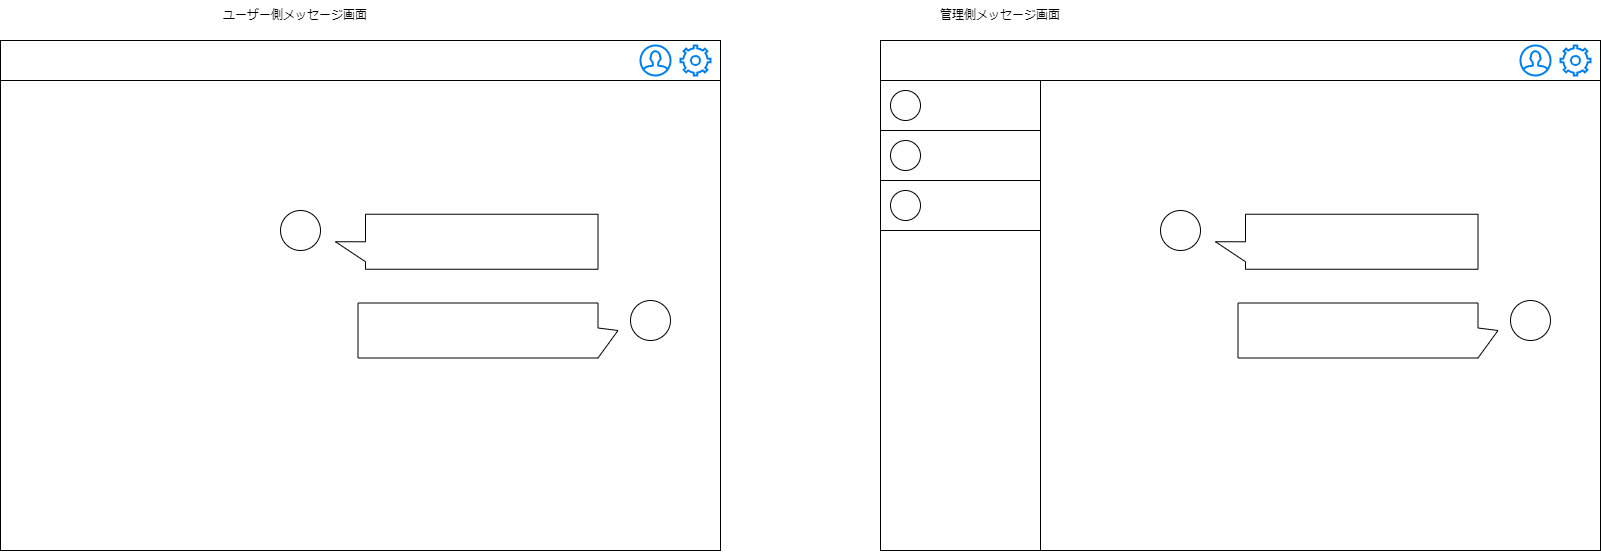

The diagram above was exported from draw.io. Its source (the exported page's mxGraphModel, read from the mxfile embedded in the PNG):
<mxGraphModel dx="806" dy="543" grid="1" gridSize="10" guides="1" tooltips="1" connect="1" arrows="1" fold="1" page="1" pageScale="1" pageWidth="850" pageHeight="1100" math="0" shadow="0">
  <root>
    <mxCell id="0" />
    <mxCell id="1" parent="0" />
    <mxCell id="2" value="ユーザー側メッセージ画面&lt;br&gt;" style="text;strokeColor=none;align=center;fillColor=none;html=1;verticalAlign=middle;whiteSpace=wrap;rounded=0;" vertex="1" parent="1">
      <mxGeometry x="260" y="40" width="150" height="30" as="geometry" />
    </mxCell>
    <mxCell id="3" value="管理側メッセージ画面&lt;br&gt;" style="text;strokeColor=none;align=center;fillColor=none;html=1;verticalAlign=middle;whiteSpace=wrap;rounded=0;" vertex="1" parent="1">
      <mxGeometry x="940" y="40" width="200" height="30" as="geometry" />
    </mxCell>
    <mxCell id="28" value="" style="rounded=0;whiteSpace=wrap;html=1;" vertex="1" parent="1">
      <mxGeometry x="40" y="120" width="720" height="470" as="geometry" />
    </mxCell>
    <mxCell id="29" value="" style="rounded=0;whiteSpace=wrap;html=1;" vertex="1" parent="1">
      <mxGeometry x="40" y="80" width="720" height="40" as="geometry" />
    </mxCell>
    <mxCell id="27" value="" style="html=1;verticalLabelPosition=bottom;align=center;labelBackgroundColor=#ffffff;verticalAlign=top;strokeWidth=2;strokeColor=#0080F0;shadow=0;dashed=0;shape=mxgraph.ios7.icons.settings;" vertex="1" parent="1">
      <mxGeometry x="720" y="85" width="30" height="30" as="geometry" />
    </mxCell>
    <mxCell id="30" value="" style="html=1;verticalLabelPosition=bottom;align=center;labelBackgroundColor=#ffffff;verticalAlign=top;strokeWidth=2;strokeColor=#0080F0;shadow=0;dashed=0;shape=mxgraph.ios7.icons.user;" vertex="1" parent="1">
      <mxGeometry x="680" y="85" width="30" height="30" as="geometry" />
    </mxCell>
    <mxCell id="32" value="" style="ellipse;whiteSpace=wrap;html=1;aspect=fixed;" vertex="1" parent="1">
      <mxGeometry x="320" y="250" width="40" height="40" as="geometry" />
    </mxCell>
    <mxCell id="33" value="" style="ellipse;whiteSpace=wrap;html=1;aspect=fixed;" vertex="1" parent="1">
      <mxGeometry x="670" y="340" width="40" height="40" as="geometry" />
    </mxCell>
    <mxCell id="34" value="" style="shape=callout;whiteSpace=wrap;html=1;perimeter=calloutPerimeter;rotation=90;" vertex="1" parent="1">
      <mxGeometry x="478.75" y="150" width="55" height="262.5" as="geometry" />
    </mxCell>
    <mxCell id="35" value="" style="shape=callout;whiteSpace=wrap;html=1;perimeter=calloutPerimeter;rotation=-90;size=20;position=0;base=30;" vertex="1" parent="1">
      <mxGeometry x="500" y="240" width="55" height="260" as="geometry" />
    </mxCell>
    <mxCell id="36" value="" style="rounded=0;whiteSpace=wrap;html=1;" vertex="1" parent="1">
      <mxGeometry x="920" y="120" width="720" height="470" as="geometry" />
    </mxCell>
    <mxCell id="37" value="" style="rounded=0;whiteSpace=wrap;html=1;" vertex="1" parent="1">
      <mxGeometry x="920" y="80" width="720" height="40" as="geometry" />
    </mxCell>
    <mxCell id="38" value="" style="html=1;verticalLabelPosition=bottom;align=center;labelBackgroundColor=#ffffff;verticalAlign=top;strokeWidth=2;strokeColor=#0080F0;shadow=0;dashed=0;shape=mxgraph.ios7.icons.settings;" vertex="1" parent="1">
      <mxGeometry x="1600" y="85" width="30" height="30" as="geometry" />
    </mxCell>
    <mxCell id="39" value="" style="html=1;verticalLabelPosition=bottom;align=center;labelBackgroundColor=#ffffff;verticalAlign=top;strokeWidth=2;strokeColor=#0080F0;shadow=0;dashed=0;shape=mxgraph.ios7.icons.user;" vertex="1" parent="1">
      <mxGeometry x="1560" y="85" width="30" height="30" as="geometry" />
    </mxCell>
    <mxCell id="40" value="" style="ellipse;whiteSpace=wrap;html=1;aspect=fixed;" vertex="1" parent="1">
      <mxGeometry x="1200" y="250" width="40" height="40" as="geometry" />
    </mxCell>
    <mxCell id="41" value="" style="ellipse;whiteSpace=wrap;html=1;aspect=fixed;" vertex="1" parent="1">
      <mxGeometry x="1550" y="340" width="40" height="40" as="geometry" />
    </mxCell>
    <mxCell id="42" value="" style="shape=callout;whiteSpace=wrap;html=1;perimeter=calloutPerimeter;rotation=90;" vertex="1" parent="1">
      <mxGeometry x="1358.75" y="150" width="55" height="262.5" as="geometry" />
    </mxCell>
    <mxCell id="43" value="" style="shape=callout;whiteSpace=wrap;html=1;perimeter=calloutPerimeter;rotation=-90;size=20;position=0;base=30;" vertex="1" parent="1">
      <mxGeometry x="1380" y="240" width="55" height="260" as="geometry" />
    </mxCell>
    <mxCell id="48" value="" style="rounded=0;whiteSpace=wrap;html=1;" vertex="1" parent="1">
      <mxGeometry x="920" y="120" width="160" height="470" as="geometry" />
    </mxCell>
    <mxCell id="49" value="" style="rounded=0;whiteSpace=wrap;html=1;" vertex="1" parent="1">
      <mxGeometry x="920" y="120" width="160" height="50" as="geometry" />
    </mxCell>
    <mxCell id="50" value="" style="ellipse;whiteSpace=wrap;html=1;aspect=fixed;" vertex="1" parent="1">
      <mxGeometry x="930" y="130" width="30" height="30" as="geometry" />
    </mxCell>
    <mxCell id="51" value="" style="rounded=0;whiteSpace=wrap;html=1;" vertex="1" parent="1">
      <mxGeometry x="920" y="170" width="160" height="50" as="geometry" />
    </mxCell>
    <mxCell id="52" value="" style="ellipse;whiteSpace=wrap;html=1;aspect=fixed;" vertex="1" parent="1">
      <mxGeometry x="930" y="180" width="30" height="30" as="geometry" />
    </mxCell>
    <mxCell id="53" value="" style="rounded=0;whiteSpace=wrap;html=1;" vertex="1" parent="1">
      <mxGeometry x="920" y="220" width="160" height="50" as="geometry" />
    </mxCell>
    <mxCell id="54" value="" style="ellipse;whiteSpace=wrap;html=1;aspect=fixed;" vertex="1" parent="1">
      <mxGeometry x="930" y="230" width="30" height="30" as="geometry" />
    </mxCell>
  </root>
</mxGraphModel>